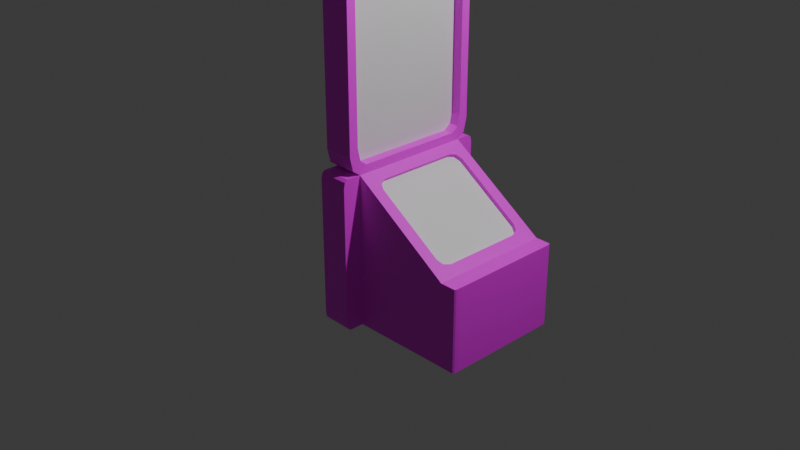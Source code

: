 # Source: leaderboard.blend  (saved by Blender 4.3.34; exported with 4.5.12 LTS)
import bpy
from mathutils import Matrix  # noqa: F401  (used for matrix-valued properties, if any)

bpy.ops.wm.read_factory_settings(use_empty=True)
scene = bpy.context.scene
scene.name = 'Scene'

# ---- collections
col_collection = bpy.data.collections.new('Collection'); scene.collection.children.link(col_collection)

# ---- images (referenced by path relative to the original .blend; pixels are not part of the script)
import os
ASSET_DIR = os.environ.get("B2B_ASSET_DIR", "")  # directory of the original .blend (textures are referenced by path, not embedded)
HERE = os.path.dirname(os.path.abspath(__file__))  # packed textures are extracted next to this script under _unpacked/

def load_image(name, relpath, width, height, colorspace="sRGB"):
    """Load a texture the original file referenced (path relative to the .blend, or extracted next to this script)."""
    p = next((c for c in (os.path.join(HERE, relpath), os.path.join(ASSET_DIR, relpath)) if relpath and os.path.exists(c)), "")
    if p:
        img = bpy.data.images.load(p, check_existing=True)
        img.name = name
    else:  # same state as the original file: an image datablock whose file is absent (Cycles renders it pink)
        img = bpy.data.images.new(name, width, height)
        img.source = "FILE"
        img.filepath = "//" + (relpath or name)
    img.colorspace_settings.name = colorspace
    return img
img_woodtexture_fixed_png = load_image('WoodTexture_Fixed.png', 'WoodTexture_Fixed.png', 1024, 1024, 'sRGB')

# ---- materials (node trees are filled in below, after node groups)
mat_material = bpy.data.materials.new('Material')
mat_material.alpha_threshold = 0.0
mat_material.roughness = 0.5
mat_material.line_color = (0.0, 0.0, 0.0, 1.0)
mat_material_001 = bpy.data.materials.new('Material.001')

# ---- material node trees
mat_material.use_nodes = True; mat_material.node_tree.nodes.clear()
_N = mat_material.node_tree.nodes; _L = mat_material.node_tree.links
n0 = _N.new('ShaderNodeOutputMaterial'); n0.name = 'Material Output'; n0.location = (300, 300)
n1 = _N.new('ShaderNodeBsdfPrincipled'); n1.name = 'Principled BSDF'; n1.location = (10, 300)
n1.inputs[3].default_value = 1.45
n2 = _N.new('ShaderNodeTexImage'); n2.name = 'Image Texture'; n2.location = (-391, 238)
n2.image = img_woodtexture_fixed_png
_L.new(n1.outputs[0], n0.inputs[0])
_L.new(n2.outputs[0], n1.inputs[0])
n0.is_active_output = True
mat_material_001.use_nodes = True; mat_material_001.node_tree.nodes.clear()
_N = mat_material_001.node_tree.nodes; _L = mat_material_001.node_tree.links
n0 = _N.new('ShaderNodeBsdfPrincipled'); n0.name = 'Principled BSDF'; n0.location = (10, 300)
n1 = _N.new('ShaderNodeOutputMaterial'); n1.name = 'Material Output'; n1.location = (300, 300)
_L.new(n0.outputs[0], n1.inputs[0])
n1.is_active_output = True

# ---- world
world_world = bpy.data.worlds.new('World'); scene.world = world_world
world_world.use_nodes = True; world_world.node_tree.nodes.clear()
_N = world_world.node_tree.nodes; _L = world_world.node_tree.links
n0 = _N.new('ShaderNodeOutputWorld'); n0.name = 'World Output'; n0.location = (300, 300)
n1 = _N.new('ShaderNodeBackground'); n1.name = 'Background'; n1.location = (10, 300)
n1.inputs[0].default_value = (0.05088, 0.05088, 0.05088, 1.0)
_L.new(n1.outputs[0], n0.inputs[0])
n0.is_active_output = True
world_world.color = (0.05088, 0.05088, 0.05088)
world_world.sun_shadow_jitter_overblur = 0.0

# ---- cameras
cam_camera = bpy.data.cameras.new('Camera')
cam_camera.clip_end = 100.0
cam_camera.ortho_scale = 7.314

# ---- lights
light_light = bpy.data.lights.new('Light', 'POINT')
light_light.energy = 1000.0
light_light.shadow_soft_size = 0.1

# ---- meshes
me_cube = bpy.data.meshes.new('Cube')
me_cube.from_pydata([(1.0, 1.0, 0.8475), (1.0, 0.8475, 1.0), (1.0, 0.9553, 0.9553), (1.0, 0.8475, -1.0), (1.0, 1.0, -0.8475), (1.0, 0.9553, -0.9553), (1.0, -0.8475, 1.0), (1.0, -1.0, 0.8475), (1.0, -0.9553, 0.9553), (1.0, -1.0, -0.8475), (1.0, -0.8475, -1.0), (1.0, -0.9553, -0.9553), (-1.0, 0.8475, 1.0), (-1.0, 1.0, 0.8475), (-1.0, 0.9553, 0.9553), (-1.0, 1.0, -0.8475), (-1.0, 0.8475, -1.0), (-1.0, 0.9553, -0.9553), (-1.0, -1.0, 0.8475), (-1.0, -0.8475, 1.0), (-1.0, -0.9553, 0.9553), (-1.0, -0.8475, -1.0), (-1.0, -1.0, -0.8475), (-1.0, -0.9553, -0.9553), (-1.0, 0.7407, -0.9355), (-1.0, 0.8349, -0.8937), (-1.0, 0.8739, -0.7928), (-1.0, -0.7407, 0.9355), (-1.0, -0.8349, 0.8937), (-1.0, -0.8739, 0.7928), (-1.0, -0.8349, -0.8937), (-1.0, -0.7407, -0.9355), (-1.0, -0.8739, -0.7928), (-1.0, 0.8349, 0.8937), (-1.0, 0.7407, 0.9355), (-1.0, 0.8739, 0.7928), (-0.3453, 0.7407, -0.9355), (-0.3453, 0.8349, -0.8937), (-0.3453, 0.8739, -0.7928), (-0.3453, -0.7407, 0.9355), (-0.3453, -0.8349, 0.8937), (-0.3453, -0.8739, 0.7928), (-0.3453, -0.8349, -0.8937), (-0.3453, -0.7407, -0.9355), (-0.3453, -0.8739, -0.7928), (-0.3453, 0.8349, 0.8937), (-0.3453, 0.7407, 0.9355), (-0.3453, 0.8739, 0.7928), (1.0, 0.8475, -1.0), (-1.0, 0.8475, -1.0), (-1.0, -0.8475, -1.0), (1.0, -0.8475, -1.0), (1.0, 0.8475, -2.209), (-1.0, 0.8475, -2.209), (-1.0, -0.8475, -2.209), (1.0, -0.8475, -2.209), (-7.671, -0.8475, -1.53), (-7.671, 0.8475, -1.53), (-7.671, -0.8475, -2.193), (-7.671, 0.8475, -2.193), (1.0, 1.105, -1.057), (1.0, 1.047, -1.0), (1.0, 1.088, -1.017), (-1.0, 1.047, -1.0), (-1.0, 1.105, -1.057), (-1.0, 1.088, -1.017), (-1.0, -1.105, -1.057), (-1.0, -1.047, -1.0), (-1.0, -1.088, -1.017), (1.0, -1.047, -1.0), (1.0, -1.105, -1.057), (1.0, -1.088, -1.017), (1.0, 1.047, -2.209), (1.0, 1.105, -2.152), (1.0, 1.088, -2.192), (-1.0, 1.105, -2.152), (-1.0, 1.047, -2.209), (-1.0, 1.088, -2.192), (-1.0, -1.047, -2.209), (-1.0, -1.105, -2.152), (-1.0, -1.088, -2.192), (1.0, -1.105, -2.152), (1.0, -1.047, -2.209), (1.0, -1.088, -2.192), (-8.762, -0.7682, -1.53), (-8.682, -0.8475, -1.53), (-8.739, -0.8243, -1.53), (-8.682, 0.8475, -1.53), (-8.762, 0.7682, -1.53), (-8.739, 0.8243, -1.53), (-8.682, -0.8475, -2.193), (-8.762, -0.7682, -2.193), (-8.739, -0.8243, -2.193), (-8.762, 0.7682, -2.193), (-8.682, 0.8475, -2.193), (-8.739, 0.8243, -2.193), (-1.652, -0.5562, -1.052), (-2.154, -0.6861, -1.091), (-1.525, -0.7177, -1.042), (-1.799, -0.6482, -1.063), (-2.154, 0.6861, -1.091), (-1.652, 0.5562, -1.052), (-1.525, 0.7177, -1.042), (-1.799, 0.6482, -1.063), (-6.517, -0.6825, -1.438), (-7.02, -0.5517, -1.478), (-7.146, -0.7141, -1.488), (-6.873, -0.644, -1.466), (-7.02, 0.5517, -1.478), (-6.517, 0.6825, -1.438), (-7.146, 0.7141, -1.488), (-6.873, 0.644, -1.466), (-2.011, -0.6861, -1.118), (-1.508, -0.5562, -1.078), (-1.656, -0.6482, -1.09), (-1.508, 0.5562, -1.078), (-2.011, 0.6861, -1.118), (-1.656, 0.6482, -1.09), (-6.877, -0.5517, -1.504), (-6.375, -0.6825, -1.464), (-6.73, -0.644, -1.492), (-6.375, 0.6825, -1.464), (-6.877, 0.5517, -1.504), (-6.73, 0.644, -1.492)], [], [(16, 3, 48, 49), (19, 12, 34, 27), (9, 7, 18, 22), (1, 12, 19, 6), (3, 5, 4, 0, 2, 1, 6, 8, 7, 9, 11, 10), (3, 16, 17, 5), (5, 17, 15, 4), (6, 19, 20, 8), (8, 20, 18, 7), (21, 10, 11, 23), (23, 11, 9, 22), (12, 1, 2, 14), (14, 2, 0, 13), (15, 13, 0, 4), (31, 30, 42, 43), (16, 21, 31, 24), (21, 23, 30, 31), (12, 14, 33, 34), (13, 15, 26, 35), (22, 18, 29, 32), (23, 22, 32, 30), (14, 13, 35, 33), (15, 17, 25, 26), (18, 20, 28, 29), (17, 16, 24, 25), (20, 19, 27, 28), (43, 42, 44, 41, 40, 39, 46, 45, 47, 38, 37, 36), (32, 29, 41, 44), (26, 25, 37, 38), (35, 26, 38, 47), (30, 32, 44, 42), (28, 27, 39, 40), (27, 34, 46, 39), (34, 33, 45, 46), (29, 28, 40, 41), (24, 31, 43, 36), (25, 24, 36, 37), (33, 35, 47, 45), (108, 105, 118, 122), (21, 16, 49, 50), (3, 10, 51, 48), (10, 21, 50, 51), (53, 52, 55, 54), (55, 51, 69, 71, 70, 81, 83, 82), (48, 51, 55, 52), (53, 49, 63, 65, 64, 75, 77, 76), (59, 58, 90, 92, 91, 93, 95, 94), (49, 53, 59, 57), (54, 50, 56, 58), (53, 54, 58, 59), (58, 56, 85, 90), (84, 88, 93, 91), (57, 59, 94, 87), (50, 54, 78, 80, 79, 66, 68, 67), (48, 52, 72, 74, 73, 60, 62, 61), (64, 60, 73, 75), (52, 53, 76, 72), (51, 50, 67, 69), (70, 66, 79, 81), (54, 55, 82, 78), (60, 64, 65, 62), (62, 65, 63, 61), (66, 70, 71, 68), (68, 71, 69, 67), (72, 76, 77, 74), (74, 77, 75, 73), (78, 82, 83, 80), (80, 83, 81, 79), (49, 48, 61, 63), (87, 94, 95, 89), (89, 95, 93, 88), (90, 85, 86, 92), (92, 86, 84, 91), (56, 57, 87, 89, 88, 84, 86, 85), (49, 57, 110, 109, 100, 102), (112, 114, 113, 115, 117, 116, 121, 123, 122, 118, 120, 119), (104, 97, 112, 119), (50, 49, 102, 101, 96, 98), (56, 50, 98, 97, 104, 106), (100, 109, 121, 116), (57, 56, 106, 105, 108, 110), (96, 99, 98), (99, 97, 98), (100, 103, 102), (103, 101, 102), (104, 107, 106), (107, 105, 106), (108, 111, 110), (111, 109, 110), (108, 122, 123, 111), (111, 123, 121, 109), (115, 101, 103, 117), (117, 103, 100, 116), (112, 97, 99, 114), (114, 99, 96, 113), (118, 105, 107, 120), (120, 107, 104, 119), (96, 101, 115, 113)])
me_cube.polygons.foreach_set('material_index', [0, 0, 0, 0, 0, 0, 0, 0, 0, 0, 0, 0, 0, 0, 0, 0, 0, 0, 0, 0, 0, 0, 0, 0, 0, 0, 1, 0, 0, 0, 0, 0, 0, 0, 0, 0, 0, 0, 0, 0, 0, 0, 0, 0, 0, 0, 0, 0, 0, 0, 0, 0, 0, 0, 0, 0, 0, 0, 0, 0, 0, 0, 0, 0, 0, 0, 0, 0, 0, 0, 0, 0, 0, 0, 0, 1, 0, 0, 0, 0, 0, 0, 0, 0, 0, 0, 0, 0, 0, 0, 0, 0, 0, 0, 0, 0, 0, 0])
_uv = me_cube.uv_layers.new(name='UVMap')
_uv.uv.foreach_set('vector', [0.3469, 0.3927, 0.3469, 0.3927, 0.3469, 0.3927, 0.3469, 0.3927, 4.038e-08, 0.9238, 3.333e-09, 0.07624, 0.03226, 0.1297, 0.03226, 0.8703, 0.706, 0.3757, 0.3844, 0.3757, 0.3844, 0.1815, 0.706, 0.1815, 0.706, 0.3757, 0.706, 0.5698, 0.3844, 0.5698, 0.3844, 0.3757, -2.647e-08, 0.07624, 0.02233, 0.02233, 0.07624, -3.333e-09, 0.9238, -4.038e-08, 0.9777, 0.02233, 1.0, 0.07624, 1.0, 0.9238, 0.9777, 0.9777, 0.9238, 1.0, 0.07624, 1.0, 0.02233, 0.9777, 1.058e-08, 0.9238, 0.9952, 0.3757, 0.9952, 0.1815, 1.016, 0.1815, 1.016, 0.3757, 0.3469, 0.3927, 0.3469, 0.5869, 0.3265, 0.5869, 0.3265, 0.3927, 0.3844, 0.3757, 0.3844, 0.5698, 0.3639, 0.5698, 0.3639, 0.3757, 0.3639, 0.3757, 0.3639, 0.1815, 0.3844, 0.1815, 0.3844, 0.3757, 1.016, 0.3757, 1.016, 0.5698, 0.9952, 0.5698, 0.9952, 0.3757, 0.7265, 0.1815, 0.7265, 0.3757, 0.706, 0.3757, 0.706, 0.1815, 0.706, 0.5698, 0.706, 0.3757, 0.7265, 0.3757, 0.7265, 0.5698, -0.01567, 0.5869, -0.01567, 0.3927, 0.004788, 0.3927, 0.004788, 0.5869, 0.3265, 0.5869, 0.004788, 0.5869, 0.004788, 0.3927, 0.3265, 0.3927, 0.5, 0.03598, 0.5, 0.0, 0.75, 0.0, 0.75, 0.03598, 1.0, 0.07624, 1.0, 0.9238, 0.9677, 0.8703, 0.9677, 0.1297, 1.0, 0.9238, 0.9777, 0.9777, 0.9469, 0.9175, 0.9677, 0.8703, 3.333e-09, 0.07624, 0.02233, 0.02233, 0.05315, 0.08254, 0.03226, 0.1297, 0.07624, 2.351e-07, 0.9238, 1.923e-08, 0.8964, 0.06303, 0.1036, 0.06303, 0.9238, 1.0, 0.07624, 1.0, 0.1036, 0.937, 0.8964, 0.937, 0.9777, 0.9777, 0.9238, 1.0, 0.8964, 0.937, 0.9469, 0.9175, 0.02233, 0.02233, 0.07624, 2.351e-07, 0.1036, 0.06303, 0.05315, 0.08254, 0.9238, 1.923e-08, 0.9777, 0.02233, 0.9469, 0.08254, 0.8964, 0.06303, 0.07624, 1.0, 0.02233, 0.9777, 0.05315, 0.9175, 0.1036, 0.937, 0.9777, 0.02233, 1.0, 0.07624, 0.9677, 0.1297, 0.9469, 0.08254, 0.02233, 0.9777, 4.038e-08, 0.9238, 0.03226, 0.8703, 0.05315, 0.9175, 0.2019, 0.843, 0.1936, 0.8393, 0.1902, 0.8305, 0.1902, 0.6919, 0.1936, 0.683, 0.2019, 0.6794, 0.3314, 0.6794, 0.3396, 0.683, 0.343, 0.6919, 0.343, 0.8305, 0.3396, 0.8393, 0.3314, 0.843, 0.0, 0.644, 0.0, 0.03851, 0.25, 0.03851, 0.25, 0.644, 0.5, 0.644, 0.5, 0.6825, 0.25, 0.6825, 0.25, 0.644, 0.5, 0.03851, 0.5, 0.644, 0.25, 0.644, 0.25, 0.03851, 0.0, 0.6825, 0.0, 0.644, 0.25, 0.644, 0.25, 0.6825, 1.0, 0.0, 1.0, 0.03598, 0.75, 0.03598, 0.75, 0.0, 1.0, 0.03598, 1.0, 0.6016, 0.75, 0.6016, 0.75, 0.03598, 1.0, 0.6016, 1.0, 0.6376, 0.75, 0.6376, 0.75, 0.6016, 0.0, 0.03851, 0.0, 0.0, 0.25, 0.0, 0.25, 0.03851, 0.5, 0.6016, 0.5, 0.03598, 0.75, 0.03598, 0.75, 0.6016, 0.5, 0.6376, 0.5, 0.6016, 0.75, 0.6016, 0.75, 0.6376, 0.5, 0.0, 0.5, 0.03851, 0.25, 0.03851, 0.25, 0.0, 0.3125, 0.527, 0.2161, 0.527, 0.2161, 0.5146, 0.3125, 0.5146, 0.5498, 0.3497, 0.5498, 0.3497, 0.5498, 0.3497, 0.5498, 0.3497, 0.5498, 0.3497, 0.5498, 0.3497, 0.5498, 0.3497, 0.5498, 0.3497, 0.3469, 0.3927, 0.3469, 0.3927, 0.3469, 0.3927, 0.3469, 0.3927, 0.3639, 0.3694, -0.01567, 0.3694, -0.01567, 0.2048, 0.3639, 0.2048, 0.8226, 0.3722, 0.7169, 0.3722, 0.7169, 0.3547, 0.7183, 0.3512, 0.7219, 0.3497, 0.8176, 0.3497, 0.8211, 0.3512, 0.8226, 0.3547, 6.178e-08, 1.0, 3.516e-08, 3.516e-08, 0.7133, -3.986e-09, 0.7133, 1.0, 0.4252, 0.0, 0.4252, 1.0, 0.2598, 1.0, 0.2264, 0.9862, 0.2126, 0.9528, 0.2126, 0.04724, 0.2264, 0.01384, 0.2598, 0.0, 0.1692, 0.09531, 0.02101, 0.09531, 0.02101, 0.006934, 0.02304, 0.002031, 0.02795, -5.334e-08, 0.1623, 2.381e-08, 0.1672, 0.002031, 0.1692, 0.006934, 0.5498, 0.6764, 0.4441, 0.6764, 0.4455, 0.09336, 0.5035, 0.09336, 0.3384, 2.135e-08, 0.4441, 1.337e-08, 0.3978, 0.583, 0.3398, 0.583, 0.1692, 0.6782, 0.02101, 0.6782, 0.02101, 0.09531, 0.1692, 0.09531, 0.3398, 0.583, 0.3978, 0.583, 0.3978, 0.6714, 0.3398, 0.6714, 0.5785, 1.177, 0.5785, 0.402, 0.9132, 0.402, 0.9132, 1.177, 0.5035, 0.09336, 0.4455, 0.09336, 0.4455, 0.004958, 0.5035, 0.004958, -2.465e-08, 1.0, 0.0, 1.972e-07, 0.1654, 0.0, 0.1988, 0.01384, 0.2126, 0.04724, 0.2126, 0.9528, 0.1988, 0.9862, 0.1654, 1.0, 0.7169, 0.5204, 0.8226, 0.5204, 0.8226, 0.5379, 0.8211, 0.5414, 0.8176, 0.5429, 0.7219, 0.5429, 0.7183, 0.5414, 0.7169, 0.5379, 0.7342, 0.3757, 0.7342, 0.1815, 0.9419, 0.1815, 0.9419, 0.3757, -0.01567, 0.3694, 0.3639, 0.3694, 0.3639, 0.3888, -0.01567, 0.3888, 0.9952, 0.1815, 0.9952, 0.3757, 0.9573, 0.3757, 0.9573, 0.1815, 0.7342, 0.5698, 0.7342, 0.3757, 0.9419, 0.3757, 0.9419, 0.5698, 0.3639, 0.2048, -0.01567, 0.2048, -0.01567, 0.1854, 0.3639, 0.1854, 0.7342, 0.1815, 0.7342, 0.3757, 0.7265, 0.3757, 0.7265, 0.1815, 0.9952, 0.3757, 0.9952, 0.5698, 0.9875, 0.5698, 0.9875, 0.3757, 0.7342, 0.3757, 0.7342, 0.5698, 0.7265, 0.5698, 0.7265, 0.3757, 0.9496, 0.3757, 0.9496, 0.1815, 0.9573, 0.1815, 0.9573, 0.3757, -0.01567, 0.3888, 0.3639, 0.3888, 0.3639, 0.3927, -0.01567, 0.3927, 0.9496, 0.1815, 0.9496, 0.3757, 0.9419, 0.3757, 0.9419, 0.1815, 0.3639, 0.1854, -0.01567, 0.1854, -0.01567, 0.1815, 0.3639, 0.1815, 0.9496, 0.3757, 0.9496, 0.5698, 0.9419, 0.5698, 0.9419, 0.3757, 0.9496, 0.5698, 0.9496, 0.3757, 0.9875, 0.3757, 0.9875, 0.5698, 0.0, 1.0, 0.0, -3.598e-07, 0.0916, 0.0, 0.0916, 1.0, 0.0, 1.0, 0.0, 0.0, 0.0916, 0.0, 0.0916, 1.0, 0.0916, 0.0, 0.0916, 1.0, 1.439e-06, 1.0, 1.439e-06, 0.0, 0.0916, 3.598e-07, 0.0916, 1.0, -4.497e-08, 1.0, -4.497e-08, 0.0, 0.1902, 0.584, 0.3384, 0.584, 0.3384, 0.6725, 0.3364, 0.6774, 0.3315, 0.6794, 0.1972, 0.6794, 0.1922, 0.6774, 0.1902, 0.6725, 0.3384, -1.042e-08, 0.3384, 0.584, 0.3267, 0.5381, 0.324, 0.483, 0.3243, 0.101, 0.3271, 0.046, 0.2043, 0.08856, 0.2076, 0.05746, 0.2157, 0.04457, 0.3129, 0.04457, 0.321, 0.05746, 0.3243, 0.08856, 0.324, 0.4706, 0.3206, 0.5017, 0.3125, 0.5146, 0.2161, 0.5146, 0.208, 0.5017, 0.2046, 0.4706, 0.8501, 0.9689, 0.8501, 0.5864, 0.8534, 0.5741, 0.8534, 0.9567, 0.1902, -1.042e-08, 0.3384, -1.042e-08, 0.3271, 0.046, 0.3129, 0.05705, 0.2157, 0.05705, 0.2016, 0.046, 0.1902, 0.584, 0.1902, -1.042e-08, 0.2016, 0.046, 0.2043, 0.101, 0.2046, 0.483, 0.2019, 0.5381, 0.8534, 0.1293, 0.8534, 0.5118, 0.8501, 0.4996, 0.8501, 0.117, 0.3384, 0.584, 0.1902, 0.584, 0.2019, 0.5381, 0.2161, 0.527, 0.3125, 0.527, 0.3267, 0.5381, 0.2157, 0.05705, 0.2076, 0.06993, 0.2016, 0.046, 0.2076, 0.06993, 0.2043, 0.101, 0.2016, 0.046, 0.3243, 0.101, 0.321, 0.06993, 0.3271, 0.046, 0.321, 0.06993, 0.3129, 0.05705, 0.3271, 0.046, 0.2046, 0.483, 0.208, 0.5141, 0.2019, 0.5381, 0.208, 0.5141, 0.2161, 0.527, 0.2019, 0.5381, 0.3125, 0.527, 0.3206, 0.5141, 0.3267, 0.5381, 0.3206, 0.5141, 0.324, 0.483, 0.3267, 0.5381, 0.3125, 0.527, 0.3125, 0.5146, 0.3206, 0.5017, 0.3206, 0.5141, 0.8534, 0.5429, 0.8501, 0.5306, 0.8501, 0.4996, 0.8534, 0.5118, 0.3574, 0.7817, 0.37, 0.7817, 0.3828, 0.7898, 0.3702, 0.7898, 0.8501, 0.08572, 0.8534, 0.09802, 0.8534, 0.1293, 0.8501, 0.117, 0.8534, 0.5741, 0.8501, 0.5864, 0.8501, 0.5552, 0.8534, 0.5429, 0.3702, 0.6764, 0.3828, 0.6764, 0.37, 0.6845, 0.3574, 0.6845, 0.2161, 0.5146, 0.2161, 0.527, 0.208, 0.5141, 0.208, 0.5017, 0.8534, 0.9878, 0.8501, 1.0, 0.8501, 0.9689, 0.8534, 0.9567, 0.37, 0.6845, 0.37, 0.7817, 0.3574, 0.7817, 0.3574, 0.6845])
me_cube.materials.append(mat_material)
me_cube.materials.append(mat_material_001)
me_cube.use_mirror_vertex_groups = False
me_cube.update()

# ---- objects
ob_cube = bpy.data.objects.new('Cube', me_cube)
ob_light = bpy.data.objects.new('Light', light_light)
ob_camera = bpy.data.objects.new('Camera', cam_camera)

# ---- transforms, parenting, visibility, modifiers, constraints
ob_cube.location = (0.0, 0.0, 2.082)
ob_cube.scale = (-0.1633, 0.7774, 1.349)
ob_cube.lock_rotations_4d = False
ob_cube.empty_display_type = 'ARROWS'
ob_cube.lineart.crease_threshold = 0.0
ob_light.location = (4.076, 1.005, 5.904)
ob_light.rotation_euler = (0.6503, 0.05522, 1.866)
ob_light.lock_rotations_4d = False
ob_light.empty_display_type = 'ARROWS'
ob_light.color = (0.0, 0.0, 0.0, 0.0)
ob_light.lineart.crease_threshold = 0.0
ob_camera.location = (7.359, -6.926, 4.958)
ob_camera.rotation_euler = (1.109, 0.0, 0.8149)
ob_camera.lock_rotations_4d = False
ob_camera.empty_display_type = 'ARROWS'
ob_camera.color = (0.0, 0.0, 0.0, 0.0)
ob_camera.display_type = 'WIRE'
ob_camera.lineart.crease_threshold = 0.0

# ---- collection membership
col_collection.objects.link(ob_cube)
col_collection.objects.link(ob_light)
col_collection.objects.link(ob_camera)

# ---- scene / render settings (as saved in the file)
scene.camera = ob_camera
scene.frame_start = 1; scene.frame_end = 250; scene.frame_set(1)
scene.render.engine = 'BLENDER_EEVEE_NEXT'
bpy.context.view_layer.update()
